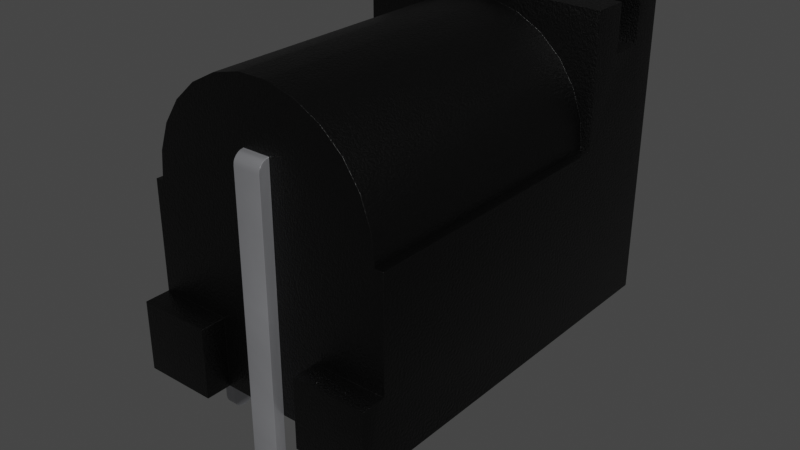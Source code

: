 # Source: BarrelJack_PJ-102BH.blend  (saved by Blender 3.2.14; exported with 4.5.12 LTS)
import bpy
from mathutils import Matrix  # noqa: F401  (used for matrix-valued properties, if any)

bpy.ops.wm.read_factory_settings(use_empty=True)
scene = bpy.context.scene
scene.name = 'Scene'

# ---- collections
col_collection = bpy.data.collections.new('Collection'); scene.collection.children.link(col_collection)

# ---- materials (node trees are filled in below, after node groups)
mat_metal_pins = bpy.data.materials.new('metal_pins')
mat_metal_pins.use_transparent_shadow = False
mat_metal_pins.preview_render_type = 'CUBE'
mat_plastic_sintered_gloss_black = bpy.data.materials.new('plastic_sintered_gloss_black')
mat_plastic_sintered_gloss_black.use_transparent_shadow = False
mat_plastic_sintered_gloss_black.preview_render_type = 'CUBE'

# ---- node groups
ng_auto_smooth = bpy.data.node_groups.new('Auto Smooth', 'GeometryNodeTree')
_s = ng_auto_smooth.interface.new_socket(name='Geometry', in_out='OUTPUT', socket_type='NodeSocketGeometry')
_s = ng_auto_smooth.interface.new_socket(name='Geometry', in_out='INPUT', socket_type='NodeSocketGeometry')
_s = ng_auto_smooth.interface.new_socket(name='Angle', in_out='INPUT', socket_type='NodeSocketFloat')
_s.subtype = 'ANGLE'
_s.min_value = 0.0
_s.max_value = 3.142
ng_auto_smooth.is_modifier = True
_N = ng_auto_smooth.nodes; _L = ng_auto_smooth.links
n0 = _N.new('NodeGroupOutput'); n0.name = 'Group Output'; n0.location = (480, -100)
n1 = _N.new('NodeGroupInput'); n1.name = 'Group Input'; n1.location = (-420, -300)
n2 = _N.new('NodeGroupInput'); n2.name = 'Group Input.001'; n2.location = (-60, -100)
n3 = _N.new('GeometryNodeSetShadeSmooth'); n3.name = 'Set Shade Smooth'; n3.location = (120, -100)
n3.domain = 'EDGE'
n4 = _N.new('GeometryNodeSetShadeSmooth'); n4.name = 'Set Shade Smooth.001'; n4.location = (300, -100)
n5 = _N.new('GeometryNodeInputMeshEdgeAngle'); n5.name = 'Edge Angle'; n5.location = (-420, -220)
n6 = _N.new('GeometryNodeInputEdgeSmooth'); n6.name = 'Is Edge Smooth'; n6.location = (-60, -160)
n7 = _N.new('GeometryNodeInputShadeSmooth'); n7.name = 'Is Face Smooth'; n7.location = (-240, -340)
n8 = _N.new('FunctionNodeBooleanMath'); n8.name = 'Boolean Math'; n8.location = (-60, -220)
n9 = _N.new('FunctionNodeCompare'); n9.name = 'Compare'; n9.location = (-240, -180)
n9.operation = 'LESS_EQUAL'
_L.new(n5.outputs[0], n9.inputs[0])
_L.new(n4.outputs[0], n0.inputs[0])
_L.new(n1.outputs[1], n9.inputs[1])
_L.new(n9.outputs[0], n8.inputs[0])
_L.new(n7.outputs[0], n8.inputs[1])
_L.new(n2.outputs[0], n3.inputs[0])
_L.new(n6.outputs[0], n3.inputs[1])
_L.new(n3.outputs[0], n4.inputs[0])
_L.new(n8.outputs[0], n3.inputs[2])
n0.is_active_output = True

# ---- material node trees
mat_metal_pins.use_nodes = True; mat_metal_pins.node_tree.nodes.clear()
_N = mat_metal_pins.node_tree.nodes; _L = mat_metal_pins.node_tree.links
n0 = _N.new('ShaderNodeMapping'); n0.name = 'Mapping'; n0.location = (-1447, -91)
n0.inputs[3].default_value = (4.8, 1.2, 1.1)
n1 = _N.new('ShaderNodeBsdfPrincipled'); n1.name = 'Principled BSDF'; n1.location = (-560, 254)
n1.distribution = 'GGX'
n1.subsurface_method = 'BURLEY'
n1.inputs[1].default_value = 0.7818
n1.inputs[2].default_value = 0.2886
n1.inputs[3].default_value = 1.45
n1.inputs[13].default_value = 0.0
n1.inputs[27].default_value = (0.0, 0.0, 0.0, 1.0)
n1.inputs[28].default_value = 1.0
n2 = _N.new('ShaderNodeOutputMaterial'); n2.name = 'Material Output.002'; n2.location = (-205, 253)
n2.width = 213
n3 = _N.new('ShaderNodeTexNoise'); n3.name = 'Noise Texture.002'; n3.location = (-1228, -73)
n3.inputs[2].default_value = 0.1
n3.inputs[3].default_value = 7.0
n3.inputs[4].default_value = 0.6
n3.inputs[8].default_value = 0.4
n4 = _N.new('ShaderNodeTexCoord'); n4.name = 'Texture Coordinate'; n4.location = (-1636, -116)
n5 = _N.new('ShaderNodeMix'); n5.name = 'Mix.001'; n5.location = (-921, 45)
n5.data_type = 'RGBA'
n5.inputs[6].default_value = (0.9398, 0.9547, 1.0, 1.0)
n5.inputs[7].default_value = (0.13, 0.1259, 0.1359, 1.0)
n6 = _N.new('ShaderNodeBump'); n6.name = 'Bump.001'; n6.location = (-1001, -227)
n6.inputs[0].default_value = 0.05
n6.inputs[1].default_value = 0.01
n6.inputs[2].default_value = 1.0
_L.new(n1.outputs[0], n2.inputs[0])
_L.new(n3.outputs[0], n6.inputs[3])
_L.new(n0.outputs[0], n3.inputs[0])
_L.new(n3.outputs[0], n5.inputs[0])
_L.new(n4.outputs[3], n0.inputs[0])
_L.new(n5.outputs[2], n1.inputs[0])
_L.new(n6.outputs[0], n1.inputs[5])
n2.is_active_output = True
mat_plastic_sintered_gloss_black.use_nodes = True; mat_plastic_sintered_gloss_black.node_tree.nodes.clear()
_N = mat_plastic_sintered_gloss_black.node_tree.nodes; _L = mat_plastic_sintered_gloss_black.node_tree.links
n0 = _N.new('ShaderNodeBsdfPrincipled'); n0.name = 'Principled BSDF'; n0.location = (10, 300)
n0.distribution = 'GGX'
n0.subsurface_method = 'BURLEY'
n0.inputs[0].default_value = (0.0, 0.0, 0.0, 1.0)
n0.inputs[1].default_value = 0.1372
n0.inputs[2].default_value = 0.3706
n0.inputs[3].default_value = 1.45
n0.inputs[27].default_value = (0.0, 0.0, 0.0, 1.0)
n0.inputs[28].default_value = 1.0
n1 = _N.new('ShaderNodeOutputMaterial'); n1.name = 'Material Output'; n1.location = (300, 300)
n2 = _N.new('ShaderNodeTexNoise'); n2.name = 'Noise Texture'; n2.location = (-893, 54)
n2.inputs[2].default_value = 150.0
n2.inputs[3].default_value = 5.0
n2.inputs[4].default_value = 0.8375
n3 = _N.new('ShaderNodeBump'); n3.name = 'Bump'; n3.location = (-604, -53)
n3.inputs[0].default_value = 0.2
n3.inputs[1].default_value = 1.0
n3.inputs[2].default_value = 1.0
_L.new(n0.outputs[0], n1.inputs[0])
_L.new(n2.outputs[0], n3.inputs[3])
_L.new(n3.outputs[0], n0.inputs[5])
n1.is_active_output = True

# ---- world
world_world = bpy.data.worlds.new('World'); scene.world = world_world
world_world.use_nodes = True; world_world.node_tree.nodes.clear()
_N = world_world.node_tree.nodes; _L = world_world.node_tree.links
n0 = _N.new('ShaderNodeOutputWorld'); n0.name = 'World Output'; n0.location = (300, 300)
n1 = _N.new('ShaderNodeBackground'); n1.name = 'Background'; n1.location = (10, 300)
n1.inputs[0].default_value = (0.05088, 0.05088, 0.05088, 1.0)
_L.new(n1.outputs[0], n0.inputs[0])
n0.is_active_output = True
world_world.color = (0.05088, 0.05088, 0.05088)
world_world.use_sun_shadow = False
world_world.sun_shadow_jitter_overblur = 0.0

# ---- meshes
me_shape_9_indexedfaceset_002 = bpy.data.meshes.new('SHAPE_9_IndexedFaceSet.002')
me_shape_9_indexedfaceset_002.from_pydata([(-4.98, 0.1019, 2.376), (-4.98, 0.2784, 2.478), (-4.98, 0.3803, 2.654), (-4.98, 0.3937, 2.756), (-4.98, 0.3803, 2.858), (-4.98, 0.1019, 3.136), (-1.811, 0.1969, 3.097), (-1.811, 0.341, 2.953), (-1.811, 0.3803, 2.858), (-1.811, 0.3937, 2.756), (-1.811, 0.3803, 2.654), (-1.811, 0.341, 2.559), (-1.811, 0.2784, 2.478), (-1.811, 0.1969, 2.415), (-1.811, -3.442e-09, 2.362), (-5.059, 0.08152, 3.06), (-5.059, 0.1575, 3.029), (-5.059, 0.2227, 2.979), (-5.059, 0.2728, 2.598), (-5.059, 0.1575, 2.483), (-5.059, 0.08152, 2.452), (-4.98, -3.442e-09, 2.362), (-4.98, 0.1969, 2.415), (-4.98, 0.341, 2.559), (-4.98, 0.341, 2.953), (-4.98, 0.2784, 3.034), (-4.98, 0.1969, 3.097), (-5.059, -3.442e-09, 2.441), (-5.059, -0.08152, 2.452), (-5.059, -0.1575, 2.483), (-5.059, -0.2227, 2.533), (-5.059, -0.2728, 2.598), (-5.059, -0.3042, 2.674), (-5.059, -0.2728, 2.913), (-5.059, -0.1575, 3.029), (-5.059, -0.08152, 3.06), (-5.059, 0.2728, 2.913), (-5.059, 0.3042, 2.837), (-5.059, 0.315, 2.756), (-5.059, 0.3042, 2.674), (-5.059, 0.2227, 2.533), (-5.059, -3.442e-09, 3.071), (-4.98, -3.442e-09, 3.15), (-5.059, -0.315, 2.756), (-5.059, -0.3042, 2.837), (-5.059, -0.2227, 2.979), (-4.98, -0.2784, 3.034), (-4.98, -0.341, 2.953), (-4.98, -0.3803, 2.858), (-4.98, -0.3937, 2.756), (-4.98, -0.2784, 2.478), (-1.811, -3.442e-09, 3.15), (-4.98, -0.1019, 3.136), (-4.98, -0.1969, 3.097), (-4.98, -0.3803, 2.654), (-4.98, -0.341, 2.559), (-4.98, -0.1969, 2.415), (-4.98, -0.1019, 2.376), (-1.811, -0.2784, 2.478), (-1.811, -0.3803, 2.654), (-1.811, -0.3803, 2.858), (-1.811, -0.2784, 3.034), (-1.811, -0.1969, 3.097), (-1.811, -0.1019, 3.136), (-1.811, 0.1019, 3.136), (-1.811, 0.2784, 3.034), (-1.811, 0.1019, 2.376), (-1.811, -0.1019, 2.376), (-1.811, -0.1969, 2.415), (-1.811, -0.341, 2.559), (-1.811, -0.3937, 2.756), (-1.811, -0.341, 2.953), (-0.9843, -1.772, -0.1481), (-1.28, -1.772, -1.155), (-1.32, -1.772, -1.123), (-1.352, -1.772, -1.083), (-1.371, -1.772, -1.035), (-0.689, -1.772, 1.608), (-1.673, -1.772, 1.608), (-0.689, -1.749, 1.664), (-1.673, -1.693, 1.687), (-1.673, -1.713, 1.684), (-1.673, -1.732, 1.676), (-1.673, -1.749, 1.664), (-1.673, -1.761, 1.647), (-0.689, -3.442e-09, 1.844), (-1.673, -3.442e-09, 1.844), (-1.673, -1.693, 1.844), (-1.673, -1.754, 1.836), (-1.673, -1.921, 1.669), (-0.689, -1.754, 1.836), (-0.689, -1.897, 1.726), (-1.181, -1.929, -1.181), (-1.042, -1.929, -1.123), (-1.011, -1.929, -1.083), (-0.991, -1.929, -1.035), (-1.371, -1.929, -1.035), (-1.28, -1.929, -1.155), (-1.232, -1.929, -1.174), (-0.689, -1.772, 0.3217), (-0.689, -1.693, 1.687), (-0.689, -1.713, 1.684), (-0.689, -1.732, 1.676), (-0.689, -1.761, 1.647), (-0.689, -1.769, 1.628), (-0.689, -1.693, 1.844), (-0.689, -1.811, 1.812), (-0.689, -1.86, 1.775), (-0.689, -1.921, 1.669), (-0.689, -1.929, 1.608), (-1.673, -1.769, 1.628), (-1.673, -1.811, 1.812), (-1.673, -1.86, 1.775), (-1.673, -1.897, 1.726), (-1.673, -1.929, 1.608), (-1.673, -1.772, 0.3217), (-0.689, -1.929, 0.3217), (-0.9843, -1.929, -0.1481), (-0.9843, -1.929, -0.9843), (-1.378, -1.929, -0.1481), (-1.378, -1.772, -0.1481), (-1.673, -1.929, 0.3217), (-1.378, -1.772, -0.9843), (-1.378, -1.929, -0.9843), (-1.232, -1.772, -1.174), (-1.352, -1.929, -1.083), (-1.32, -1.929, -1.123), (-0.9843, -1.772, -0.9843), (-0.991, -1.772, -1.035), (-1.011, -1.772, -1.083), (-1.042, -1.772, -1.123), (-1.083, -1.772, -1.155), (-1.13, -1.772, -1.174), (-1.181, -1.772, -1.181), (-1.13, -1.929, -1.174), (-1.083, -1.929, -1.155), (-5.394, -0.3312, 1.52), (-5.394, -0.6398, 1.648), (-5.394, -1.28, 2.756), (-5.394, -0.6398, 3.864), (-5.394, -0.3312, 3.992), (-1.772, -0.6398, 3.864), (-0.07874, 0.748, 0.1969), (-0.07874, -0.1969, 0.1969), (-2.441, 0.1969, 0.1969), (-2.283, 0.1969, 0.1969), (-2.441, -0.1969, 0.1969), (-0.07874, -0.748, 1.181), (-0.07874, -0.748, 0.1969), (-0.07874, 0.748, 1.181), (-0.07874, 1.772, 1.181), (0.2756, 1.772, 1.181), (0.2756, 0.748, 1.181), (-5.394, -1.772, 0.1969), (0.2756, -1.772, 0.1969), (-4.98, -1.772, 4.528), (-4.98, -1.772, 3.878), (-4.016, -1.772, 4.528), (-0.07874, -1.772, 1.181), (0.2756, -1.772, 1.181), (-0.689, -1.772, 1.687), (-1.673, -1.772, 1.844), (-1.673, -1.772, 1.687), (-0.07874, 1.772, 2.717), (-4.98, 1.772, 3.878), (-4.98, 1.772, 4.528), (-5.394, 1.772, 4.528), (-5.394, 1.772, 0.1969), (-4.016, -1.772, 2.717), (-4.016, 1.772, 2.717), (-0.07874, 1.654, 2.717), (-0.07874, -0.5953, 4.3), (-0.07874, -1.253, 3.837), (-0.07874, -1.478, 3.501), (-0.07874, -1.614, 3.119), (-0.07874, -1.654, 2.717), (-0.07874, -1.772, 2.717), (-0.07874, 0.1969, 3.543), (-4.508, 1.181, 4.469), (-1.772, -3.442e-09, 4.035), (-1.772, 0.3312, 3.992), (-1.772, 0.6398, 3.864), (-1.772, 0.9048, 3.661), (-1.772, 1.108, 3.396), (-1.772, 1.236, 3.087), (-1.772, 1.28, 2.756), (-1.772, 1.236, 2.425), (-1.772, 1.108, 2.116), (-1.772, 0.9048, 1.851), (-1.772, 0.6398, 1.648), (-1.772, 0.3312, 1.52), (-1.772, -3.442e-09, 1.476), (-1.772, -0.3312, 1.52), (-1.772, -0.6398, 1.648), (-1.772, -0.9048, 1.851), (-1.772, -1.108, 2.116), (-1.772, -1.236, 2.425), (-1.772, -1.28, 2.756), (-1.772, -1.236, 3.087), (-1.772, -1.108, 3.396), (-1.772, -0.9048, 3.661), (-1.772, -0.3312, 3.992), (-4.508, 1.772, 4.528), (-5.394, -1.772, 4.528), (-5.394, 0.9048, 3.661), (-5.394, 0.9048, 1.851), (-5.394, 0.3312, 1.52), (-5.394, -0.9048, 1.851), (-5.394, -1.108, 2.116), (-5.394, -1.236, 2.425), (-5.394, -1.236, 3.087), (-5.394, -1.108, 3.396), (-5.394, -0.9048, 3.661), (-5.394, -3.442e-09, 4.035), (-5.394, 0.3312, 3.992), (-5.394, 0.6398, 3.864), (-5.394, 1.108, 3.396), (-5.394, 1.236, 3.087), (-5.394, 1.28, 2.756), (-5.394, 1.236, 2.425), (-5.394, 1.108, 2.116), (-5.394, 0.6398, 1.648), (-5.394, -3.442e-09, 1.476), (-0.07874, 0.1969, 0.1969), (-0.07874, 0.1901, -1.035), (-0.07874, 0.1705, -1.083), (-0.07874, 0.1392, -1.123), (-0.07874, 0.05095, -1.174), (0.07874, -0.09843, -1.155), (0.07874, -0.05095, -1.174), (0.07874, 0.05095, -1.174), (0.07874, 0.09843, -1.155), (0.07874, 0.1392, -1.123), (0.07874, 0.1705, -1.083), (-0.07874, 0.1969, -0.9843), (0.07874, 0.1969, 3.386), (-0.03798, 0.1969, 3.538), (0.03262, 0.1969, 3.497), (0.05764, -0.1969, 3.465), (0.03262, -0.1969, 3.497), (-7.451e-09, -0.1969, 3.522), (-0.03798, -0.1969, 3.538), (0.07874, -3.442e-09, -1.181), (0.07874, -0.1969, -0.9843), (0.07874, -0.1901, -1.035), (0.07874, -0.1705, -1.083), (0.07874, -0.1392, -1.123), (-0.07874, -0.1969, -0.9843), (-0.07874, -0.05095, -1.174), (-0.07874, -0.09843, -1.155), (-0.07874, -0.1392, -1.123), (-0.07874, -0.1705, -1.083), (-0.07874, -0.1901, -1.035), (0.07874, 0.1901, -1.035), (0.07874, 0.1969, -0.9843), (-0.07874, -3.442e-09, -1.181), (-0.07874, 0.09843, -1.155), (-2.441, 0.1969, -0.9843), (-2.441, -0.05095, -1.174), (-2.441, -0.09843, -1.155), (-2.441, -0.1392, -1.123), (-2.441, -0.1705, -1.083), (-2.441, -0.1901, -1.035), (-2.441, 0.1705, -1.083), (-2.441, 0.1392, -1.123), (-2.283, -0.1969, -0.9843), (-2.283, -0.1969, 0.1969), (-2.283, -0.1901, -1.035), (-2.283, -0.1392, -1.123), (-2.283, -0.09843, -1.155), (-2.283, -0.05095, -1.174), (-2.283, 0.1705, -1.083), (-2.441, 0.1901, -1.035), (-2.441, 0.09843, -1.155), (-2.441, 0.05095, -1.174), (-2.283, 0.1969, -0.9843), (-2.283, 0.05095, -1.174), (-2.283, 0.09843, -1.155), (-2.283, 0.1392, -1.123), (-2.283, 0.1901, -1.035), (-2.441, -3.442e-09, -1.181), (-2.441, -0.1969, -0.9843), (-2.283, -3.442e-09, -1.181), (-2.283, -0.1705, -1.083), (-4.98, -1.181, 4.469), (-4.508, -1.772, 4.528), (-4.508, -1.772, 3.878), (-4.508, -1.181, 4.469), (-4.508, 1.772, 3.878), (-4.508, -1.181, 3.878), (-4.98, -1.181, 3.878), (-4.98, 1.181, 4.469), (-4.508, 1.181, 3.878), (-4.98, 1.181, 3.878), (-0.689, -1.772, 1.844), (-1.673, -3.442e-09, 1.687), (-0.689, -3.442e-09, 1.687), (-7.451e-09, 0.1969, 3.522), (0.05764, 0.1969, 3.465), (0.07337, 0.1969, 3.427), (-0.07874, -0.1969, 3.543), (0.07874, -0.1969, 3.386), (0.07337, -0.1969, 3.427), (-4.016, -1.654, 2.717), (-4.016, -1.614, 3.119), (-4.016, -1.478, 3.501), (-4.016, -1.253, 3.837), (-4.016, -0.5953, 4.3), (-4.016, -0.2025, 4.398), (-4.016, 0.2025, 4.398), (-4.016, 0.9524, 4.109), (-4.016, 1.654, 2.717), (-4.016, 1.772, 4.528), (0.2756, 0.748, 0.1969), (0.2756, 1.772, 0.1969), (0.2756, -0.748, 0.1969), (0.2756, -0.748, 1.181), (-4.016, -0.9524, 4.109), (-4.016, 0.5953, 4.3), (-4.016, 1.253, 3.837), (-4.016, 1.478, 3.501), (-4.016, 1.614, 3.119), (-0.07874, 1.614, 3.119), (-0.07874, 1.478, 3.501), (-0.07874, 1.253, 3.837), (-0.07874, 0.9524, 4.109), (-0.07874, 0.5953, 4.3), (-0.07874, 0.2025, 4.398), (-0.07874, -0.2025, 4.398), (-0.07874, -0.9524, 4.109)], [], [(296, 295, 80), (296, 80, 100), (66, 0, 21), (66, 21, 14), (13, 22, 0), (13, 0, 66), (12, 1, 22), (12, 22, 13), (11, 23, 1), (11, 1, 12), (10, 2, 23), (10, 3, 2), (10, 23, 11), (9, 4, 3), (9, 3, 10), (8, 24, 4), (8, 4, 9), (7, 24, 8), (65, 25, 24), (65, 26, 25), (65, 24, 7), (6, 5, 26), (6, 26, 65), (64, 5, 6), (51, 42, 5), (51, 5, 64), (0, 19, 20), (0, 20, 27), (0, 27, 21), (22, 40, 19), (22, 19, 0), (1, 40, 22), (23, 18, 40), (23, 40, 1), (2, 39, 18), (2, 18, 23), (3, 38, 39), (3, 39, 2), (4, 37, 38), (4, 38, 3), (24, 36, 37), (24, 37, 4), (25, 17, 36), (25, 36, 24), (26, 16, 17), (26, 17, 25), (5, 41, 15), (5, 15, 16), (5, 16, 26), (42, 41, 5), (33, 43, 32), (33, 44, 43), (35, 45, 33), (35, 34, 45), (39, 40, 18), (37, 39, 38), (37, 40, 39), (17, 28, 27), (17, 29, 28), (17, 30, 29), (17, 31, 30), (17, 32, 31), (17, 41, 35), (17, 15, 41), (17, 16, 15), (17, 37, 36), (17, 19, 40), (17, 20, 19), (17, 27, 20), (17, 33, 32), (17, 35, 33), (17, 40, 37), (52, 41, 42), (52, 35, 41), (53, 34, 35), (53, 35, 52), (46, 45, 34), (46, 34, 53), (47, 33, 45), (47, 45, 46), (48, 44, 33), (48, 33, 47), (49, 43, 44), (49, 44, 48), (54, 32, 43), (54, 43, 49), (55, 30, 31), (55, 31, 32), (55, 32, 54), (50, 29, 30), (50, 30, 55), (56, 29, 50), (57, 28, 29), (57, 29, 56), (21, 27, 28), (21, 28, 57), (51, 52, 42), (63, 53, 52), (63, 52, 51), (62, 46, 53), (62, 53, 63), (61, 47, 46), (61, 46, 62), (71, 47, 61), (60, 48, 47), (60, 49, 48), (60, 47, 71), (70, 54, 49), (70, 49, 60), (59, 55, 54), (59, 54, 70), (69, 55, 59), (58, 50, 55), (58, 55, 69), (68, 56, 50), (68, 50, 58), (67, 57, 56), (67, 56, 68), (14, 21, 57), (14, 57, 67), (12, 13, 66), (62, 71, 61), (11, 12, 66), (51, 62, 63), (64, 60, 71), (64, 71, 62), (64, 62, 51), (8, 9, 10), (7, 10, 11), (7, 8, 10), (65, 64, 6), (65, 66, 14), (65, 14, 67), (65, 67, 68), (65, 68, 58), (65, 58, 69), (65, 69, 59), (65, 59, 70), (65, 70, 60), (65, 60, 64), (65, 11, 66), (65, 7, 11), (76, 74, 73), (76, 75, 74), (130, 132, 131), (128, 130, 129), (128, 133, 132), (128, 132, 130), (127, 124, 133), (127, 73, 124), (127, 122, 76), (127, 76, 73), (127, 133, 128), (72, 120, 122), (72, 122, 127), (99, 115, 120), (99, 120, 72), (77, 78, 115), (77, 115, 99), (110, 78, 77), (110, 77, 104), (84, 104, 103), (84, 110, 104), (83, 103, 79), (83, 84, 103), (82, 79, 102), (82, 83, 79), (81, 101, 100), (81, 102, 101), (81, 82, 102), (80, 81, 100), (296, 85, 86), (296, 86, 295), (85, 105, 87), (85, 87, 86), (89, 109, 114), (89, 108, 109), (113, 91, 108), (113, 108, 89), (112, 107, 91), (112, 91, 113), (111, 106, 107), (111, 107, 112), (88, 105, 90), (88, 90, 106), (88, 106, 111), (87, 105, 88), (92, 97, 126), (92, 98, 97), (93, 134, 92), (93, 135, 134), (95, 94, 93), (118, 96, 123), (118, 125, 96), (118, 126, 125), (118, 92, 126), (118, 95, 93), (118, 93, 92), (117, 123, 119), (117, 118, 123), (116, 119, 121), (116, 117, 119), (109, 121, 114), (109, 116, 121), (102, 107, 106), (102, 79, 107), (103, 91, 107), (103, 107, 79), (101, 106, 90), (101, 102, 106), (104, 108, 91), (104, 91, 103), (77, 109, 108), (77, 108, 104), (100, 90, 105), (100, 101, 90), (99, 116, 109), (99, 109, 77), (296, 105, 85), (296, 100, 105), (82, 111, 112), (82, 112, 83), (84, 112, 113), (84, 83, 112), (81, 88, 111), (81, 111, 82), (110, 113, 89), (110, 84, 113), (78, 89, 114), (78, 110, 89), (80, 87, 88), (80, 88, 81), (115, 114, 121), (115, 78, 114), (295, 86, 87), (295, 87, 80), (99, 72, 117), (99, 117, 116), (72, 127, 118), (72, 118, 117), (122, 120, 119), (122, 119, 123), (120, 115, 121), (120, 121, 119), (124, 92, 133), (124, 98, 92), (73, 97, 98), (73, 98, 124), (74, 126, 97), (74, 97, 73), (75, 125, 126), (75, 126, 74), (76, 96, 125), (76, 125, 75), (122, 123, 96), (122, 96, 76), (127, 95, 118), (128, 94, 95), (128, 95, 127), (129, 93, 94), (129, 94, 128), (130, 135, 93), (130, 93, 129), (131, 134, 135), (131, 135, 130), (132, 92, 134), (132, 134, 131), (133, 92, 132), (136, 222, 191), (136, 191, 192), (137, 192, 193), (137, 136, 192), (207, 193, 194), (207, 137, 193), (208, 194, 195), (208, 195, 196), (208, 207, 194), (209, 208, 196), (138, 196, 197), (138, 209, 196), (210, 197, 198), (210, 138, 197), (211, 198, 199), (211, 210, 198), (212, 199, 200), (212, 200, 141), (212, 211, 199), (139, 212, 141), (140, 141, 201), (140, 139, 141), (213, 201, 179), (213, 140, 201), (148, 154, 315), (314, 142, 313), (266, 148, 143), (266, 154, 148), (146, 154, 266), (145, 223, 142), (145, 143, 223), (145, 266, 143), (145, 142, 314), (144, 145, 314), (153, 154, 146), (167, 146, 144), (167, 153, 146), (167, 144, 314), (315, 316, 147), (315, 147, 148), (147, 159, 158), (147, 316, 159), (151, 152, 149), (151, 149, 150), (152, 313, 142), (152, 142, 149), (156, 168, 153), (203, 156, 153), (286, 168, 156), (155, 156, 203), (162, 153, 168), (161, 162, 168), (154, 153, 162), (157, 286, 285), (157, 168, 286), (158, 162, 160), (158, 154, 162), (294, 158, 160), (159, 154, 158), (176, 294, 161), (176, 158, 294), (168, 176, 161), (164, 165, 166), (288, 312, 202), (169, 288, 164), (169, 312, 288), (167, 164, 166), (167, 169, 164), (150, 163, 169), (150, 169, 167), (314, 151, 150), (314, 150, 167), (175, 176, 168), (175, 168, 303), (163, 170, 311), (163, 311, 169), (300, 171, 328), (300, 329, 171), (300, 172, 329), (300, 173, 172), (300, 174, 173), (300, 175, 174), (177, 327, 326), (177, 328, 327), (177, 300, 328), (325, 177, 326), (158, 176, 175), (324, 177, 325), (323, 177, 324), (147, 158, 175), (147, 175, 300), (322, 177, 323), (170, 177, 322), (149, 177, 170), (143, 148, 147), (142, 223, 149), (150, 170, 163), (150, 149, 170), (143, 147, 300), (177, 149, 223), (291, 178, 287), (291, 287, 284), (166, 165, 155), (166, 155, 203), (199, 192, 191), (199, 193, 192), (199, 194, 193), (199, 195, 194), (199, 196, 195), (199, 197, 196), (199, 198, 197), (189, 191, 190), (141, 200, 199), (201, 141, 199), (183, 185, 184), (183, 186, 185), (181, 180, 179), (181, 179, 201), (181, 199, 191), (181, 201, 199), (182, 187, 186), (182, 188, 187), (182, 189, 188), (182, 191, 189), (182, 181, 191), (182, 186, 183), (202, 312, 157), (202, 157, 285), (208, 153, 207), (137, 207, 153), (209, 153, 208), (136, 137, 153), (138, 153, 209), (222, 136, 153), (167, 206, 222), (167, 222, 153), (221, 206, 167), (203, 138, 210), (203, 210, 211), (203, 153, 138), (212, 203, 211), (205, 221, 167), (139, 203, 212), (220, 205, 167), (140, 203, 139), (219, 220, 167), (213, 203, 140), (166, 213, 214), (166, 214, 215), (166, 215, 204), (166, 204, 216), (166, 216, 217), (166, 217, 218), (166, 203, 213), (166, 218, 167), (218, 219, 167), (213, 179, 180), (214, 213, 180), (215, 180, 181), (215, 181, 182), (215, 214, 180), (204, 215, 182), (216, 182, 183), (216, 183, 184), (216, 204, 182), (217, 216, 184), (218, 184, 185), (218, 217, 184), (219, 185, 186), (219, 218, 185), (220, 186, 187), (220, 219, 186), (205, 187, 188), (205, 188, 189), (205, 220, 187), (221, 189, 190), (221, 205, 189), (206, 221, 190), (222, 190, 191), (222, 206, 190), (251, 247, 252), (255, 249, 248), (234, 223, 143), (234, 143, 247), (224, 251, 250), (224, 247, 251), (224, 234, 247), (226, 250, 249), (226, 225, 224), (226, 227, 256), (226, 255, 227), (226, 249, 255), (226, 224, 250), (245, 244, 243), (246, 245, 243), (228, 246, 243), (229, 228, 243), (254, 301, 235), (254, 243, 301), (230, 242, 229), (230, 229, 243), (233, 254, 253), (233, 243, 254), (232, 231, 230), (232, 230, 243), (232, 243, 233), (235, 236, 177), (235, 297, 236), (235, 237, 297), (235, 298, 237), (235, 299, 298), (223, 235, 177), (254, 223, 234), (254, 235, 223), (143, 243, 247), (301, 143, 300), (240, 300, 241), (239, 302, 301), (239, 238, 302), (239, 301, 300), (239, 300, 240), (301, 243, 143), (248, 242, 255), (248, 229, 242), (249, 228, 229), (249, 229, 248), (250, 246, 228), (250, 228, 249), (251, 245, 246), (251, 246, 250), (252, 244, 245), (252, 245, 251), (247, 243, 244), (247, 244, 252), (224, 233, 253), (224, 253, 254), (224, 254, 234), (225, 232, 233), (225, 233, 224), (226, 231, 232), (226, 232, 225), (256, 230, 231), (256, 231, 226), (227, 242, 230), (227, 230, 256), (255, 242, 227), (275, 145, 144), (275, 144, 257), (266, 265, 281), (266, 281, 146), (260, 262, 261), (259, 262, 260), (258, 281, 262), (258, 262, 259), (257, 144, 146), (257, 146, 281), (272, 257, 281), (273, 280, 274), (264, 258, 280), (264, 263, 272), (264, 281, 258), (264, 280, 273), (264, 272, 281), (268, 283, 267), (270, 269, 268), (270, 268, 267), (275, 265, 266), (275, 266, 145), (279, 265, 275), (276, 282, 270), (271, 267, 265), (271, 265, 279), (278, 277, 276), (278, 270, 267), (278, 276, 270), (278, 267, 271), (276, 280, 282), (276, 274, 280), (277, 273, 274), (277, 274, 276), (278, 264, 273), (278, 273, 277), (271, 263, 264), (271, 264, 278), (279, 272, 263), (279, 263, 271), (275, 257, 272), (275, 272, 279), (267, 262, 281), (267, 281, 265), (283, 261, 262), (283, 262, 267), (268, 260, 261), (268, 261, 283), (269, 259, 260), (269, 260, 268), (270, 258, 259), (270, 259, 269), (282, 280, 258), (282, 258, 270), (284, 290, 156), (284, 156, 155), (164, 293, 291), (165, 164, 291), (155, 165, 284), (284, 165, 291), (287, 285, 286), (289, 287, 286), (288, 178, 292), (288, 202, 178), (202, 285, 287), (202, 287, 178), (290, 289, 286), (290, 286, 156), (289, 290, 284), (289, 284, 287), (164, 288, 292), (164, 292, 293), (178, 293, 292), (178, 291, 293), (86, 295, 162), (86, 162, 161), (85, 86, 161), (85, 161, 294), (296, 85, 294), (296, 294, 160), (295, 296, 160), (295, 160, 162), (302, 299, 235), (302, 235, 301), (238, 298, 299), (238, 299, 302), (239, 237, 298), (239, 298, 238), (240, 236, 297), (240, 297, 237), (240, 237, 239), (241, 177, 236), (241, 236, 240), (300, 177, 241), (317, 306, 157), (305, 157, 306), (307, 317, 157), (304, 157, 305), (308, 307, 157), (168, 157, 304), (303, 168, 304), (312, 318, 309), (312, 310, 318), (319, 310, 312), (320, 319, 312), (321, 320, 312), (169, 311, 321), (169, 321, 312), (312, 308, 157), (312, 309, 308), (151, 313, 152), (314, 313, 151), (315, 159, 316), (315, 154, 159), (170, 321, 311), (322, 320, 321), (322, 321, 170), (323, 319, 320), (323, 320, 322), (324, 310, 319), (324, 319, 323), (325, 318, 310), (325, 310, 324), (326, 309, 318), (326, 318, 325), (327, 309, 326), (328, 307, 308), (328, 308, 309), (328, 309, 327), (171, 317, 307), (171, 307, 328), (329, 317, 171), (172, 305, 306), (172, 306, 317), (172, 317, 329), (173, 305, 172), (174, 304, 305), (174, 305, 173), (175, 303, 304), (175, 304, 174)])
me_shape_9_indexedfaceset_002.polygons.foreach_set('use_smooth', [True] * 654)
me_shape_9_indexedfaceset_002.polygons.foreach_set('material_index', [0, 0, 0, 0, 0, 0, 0, 0, 0, 0, 0, 0, 0, 0, 0, 0, 0, 0, 0, 0, 0, 0, 0, 0, 0, 0, 0, 0, 0, 0, 0, 0, 0, 0, 0, 0, 0, 0, 0, 0, 0, 0, 0, 0, 0, 0, 0, 0, 0, 0, 0, 0, 0, 0, 0, 0, 0, 0, 0, 0, 0, 0, 0, 0, 0, 0, 0, 0, 0, 0, 0, 0, 0, 0, 0, 0, 0, 0, 0, 0, 0, 0, 0, 0, 0, 0, 0, 0, 0, 0, 0, 0, 0, 0, 0, 0, 0, 0, 0, 0, 0, 0, 0, 0, 0, 0, 0, 0, 0, 0, 0, 0, 0, 0, 0, 0, 0, 0, 0, 0, 0, 0, 0, 0, 0, 0, 0, 0, 0, 0, 0, 0, 0, 0, 0, 0, 0, 0, 0, 0, 0, 0, 0, 0, 0, 0, 0, 0, 0, 0, 0, 0, 0, 0, 0, 0, 0, 0, 0, 0, 0, 0, 0, 0, 0, 0, 0, 0, 0, 0, 0, 0, 0, 0, 0, 0, 0, 0, 0, 0, 0, 0, 0, 0, 0, 0, 0, 0, 0, 0, 0, 0, 0, 0, 0, 0, 0, 0, 0, 0, 0, 0, 0, 0, 0, 0, 0, 0, 0, 0, 0, 0, 0, 0, 0, 0, 0, 0, 0, 0, 0, 0, 0, 0, 0, 0, 0, 0, 0, 0, 0, 0, 0, 0, 0, 0, 0, 0, 0, 0, 0, 0, 0, 0, 0, 0, 0, 0, 0, 0, 0, 0, 0, 0, 0, 0, 0, 0, 0, 0, 0, 0, 0, 0, 0, 0, 0, 0, 1, 1, 1, 1, 1, 1, 1, 1, 1, 1, 1, 1, 1, 1, 1, 1, 1, 1, 1, 1, 1, 1, 1, 1, 1, 1, 1, 1, 1, 1, 1, 1, 1, 1, 1, 1, 1, 1, 1, 1, 1, 1, 1, 1, 1, 1, 1, 1, 1, 1, 1, 1, 1, 1, 1, 1, 1, 1, 1, 1, 1, 1, 1, 1, 1, 1, 1, 1, 1, 1, 1, 1, 1, 1, 1, 1, 1, 1, 1, 1, 1, 1, 1, 1, 1, 1, 1, 1, 1, 1, 1, 1, 1, 1, 1, 1, 1, 1, 1, 1, 1, 1, 1, 1, 1, 1, 1, 1, 1, 1, 1, 1, 1, 1, 1, 1, 1, 1, 1, 1, 1, 1, 1, 1, 1, 1, 1, 1, 1, 1, 1, 1, 1, 1, 1, 1, 1, 1, 1, 1, 1, 1, 1, 1, 1, 1, 1, 1, 1, 1, 1, 1, 1, 1, 1, 1, 1, 1, 1, 1, 1, 1, 1, 1, 1, 1, 1, 1, 1, 1, 1, 1, 1, 1, 1, 1, 1, 1, 1, 1, 0, 0, 0, 0, 0, 0, 0, 0, 0, 0, 0, 0, 0, 0, 0, 0, 0, 0, 0, 0, 0, 0, 0, 0, 0, 0, 0, 0, 0, 0, 0, 0, 0, 0, 0, 0, 0, 0, 0, 0, 0, 0, 0, 0, 0, 0, 0, 0, 0, 0, 0, 0, 0, 0, 0, 0, 0, 0, 0, 0, 0, 0, 0, 0, 0, 0, 0, 0, 0, 0, 0, 0, 0, 0, 0, 0, 0, 0, 0, 0, 0, 0, 0, 0, 0, 0, 0, 0, 0, 0, 0, 0, 0, 0, 0, 0, 0, 0, 0, 0, 0, 0, 0, 0, 0, 0, 0, 0, 0, 0, 0, 0, 0, 0, 0, 0, 0, 0, 0, 0, 1, 1, 1, 1, 1, 1, 1, 1, 1, 1, 1, 1, 1, 1, 1, 1, 1, 1, 1, 1, 0, 0, 0, 0, 0, 0, 0, 0, 0, 0, 0, 0, 0, 0, 0, 0, 0, 0, 0, 0, 1, 1, 1, 1, 1, 1, 1, 1, 1, 1, 1, 1, 1, 1, 1, 1, 1, 1, 1, 1, 1, 1, 1, 1, 1, 1, 1, 1, 1, 1, 1, 1, 1, 1, 1, 1, 1, 1, 1, 1, 1, 1, 1, 1, 1, 1])
_uv = me_shape_9_indexedfaceset_002.uv_layers.new(name='UVMap')
_uv.uv.foreach_set('vector', [1.0, 1.0, 1.0, 0.0, 0.0, 0.0, 1.0, 1.0, 0.0, 0.0, 0.0, 1.0, 1.0, 0.01704, 0.0, 0.01704, 0.0, 0.0, 1.0, 0.01704, 0.0, 0.0, 1.0, 0.0, 1.0, 0.06699, 0.0, 0.06699, 0.0, 0.01704, 1.0, 0.06699, 0.0, 0.01704, 1.0, 0.01704, 1.0, 0.1464, 0.0, 0.1464, 0.0, 0.06699, 1.0, 0.1464, 0.0, 0.06699, 1.0, 0.06699, 1.0, 0.25, 0.0, 0.25, 0.0, 0.1464, 1.0, 0.25, 0.0, 0.1464, 1.0, 0.1464, 1.0, 0.3706, 0.0, 0.3706, 0.0, 0.25, 1.0, 0.3706, 0.0, 0.5, 0.0, 0.3706, 1.0, 0.3706, 0.0, 0.25, 1.0, 0.25, 1.0, 0.5, 0.0, 0.6294, 0.0, 0.5, 1.0, 0.5, 0.0, 0.5, 1.0, 0.3706, 1.0, 0.6294, 0.0, 0.75, 0.0, 0.6294, 1.0, 0.6294, 0.0, 0.6294, 1.0, 0.5, 1.0, 0.75, 0.0, 0.75, 1.0, 0.6294, 1.0, 0.8536, 0.0, 0.8536, 0.0, 0.75, 1.0, 0.8536, 0.0, 0.933, 0.0, 0.8536, 1.0, 0.8536, 0.0, 0.75, 1.0, 0.75, 1.0, 0.933, 0.0, 0.983, 0.0, 0.933, 1.0, 0.933, 0.0, 0.933, 1.0, 0.8536, 1.0, 0.983, 0.0, 0.983, 1.0, 0.933, 1.0, 1.0, 0.0, 1.0, 0.0, 0.983, 1.0, 1.0, 0.0, 0.983, 1.0, 0.983, 0.01704, 0.2588, 0.1536, 0.4, 0.1136, 0.2071, 0.01704, 0.2588, 0.1136, 0.2071, 0.1, 0.0, 0.01704, 0.2588, 0.1, 0.0, 0.0, 0.0, 0.06699, 0.5, 0.2172, 0.5657, 0.1536, 0.4, 0.06699, 0.5, 0.1536, 0.4, 0.01704, 0.2588, 0.1464, 0.7071, 0.2172, 0.5657, 0.06699, 0.5, 0.25, 0.866, 0.3, 0.6928, 0.2172, 0.5657, 0.25, 0.866, 0.2172, 0.5657, 0.1464, 0.7071, 0.3706, 0.9659, 0.3965, 0.7727, 0.3, 0.6928, 0.3706, 0.9659, 0.3, 0.6928, 0.25, 0.866, 0.5, 1.0, 0.5, 0.8, 0.3965, 0.7727, 0.5, 1.0, 0.3965, 0.7727, 0.3706, 0.9659, 0.6294, 0.9659, 0.6035, 0.7727, 0.5, 0.8, 0.6294, 0.9659, 0.5, 0.8, 0.5, 1.0, 0.75, 0.866, 0.7, 0.6928, 0.6035, 0.7727, 0.75, 0.866, 0.6035, 0.7727, 0.6294, 0.9659, 0.8536, 0.7071, 0.7828, 0.5657, 0.7, 0.6928, 0.8536, 0.7071, 0.7, 0.6928, 0.75, 0.866, 0.933, 0.5, 0.8464, 0.4, 0.7828, 0.5657, 0.933, 0.5, 0.7828, 0.5657, 0.8536, 0.7071, 0.983, 0.2588, 0.9, 0.0, 0.8864, 0.2071, 0.983, 0.2588, 0.8864, 0.2071, 0.8464, 0.4, 0.983, 0.2588, 0.8464, 0.4, 0.933, 0.5, 1.0, 0.0, 0.9, 0.0, 0.983, 0.2588, 0.06699, 0.75, 0.0, 0.5, 0.01704, 0.3706, 0.06699, 0.75, 0.01704, 0.6294, 0.0, 0.5, 0.3706, 0.983, 0.1464, 0.8536, 0.06699, 0.75, 0.3706, 0.983, 0.25, 0.933, 0.1464, 0.8536, 0.983, 0.3706, 0.8536, 0.1464, 0.933, 0.25, 0.983, 0.6294, 0.983, 0.3706, 1.0, 0.5, 0.983, 0.6294, 0.8536, 0.1464, 0.983, 0.3706, 0.8536, 0.8536, 0.3706, 0.01704, 0.5, 0.0, 0.8536, 0.8536, 0.25, 0.06699, 0.3706, 0.01704, 0.8536, 0.8536, 0.1464, 0.1464, 0.25, 0.06699, 0.8536, 0.8536, 0.06699, 0.25, 0.1464, 0.1464, 0.8536, 0.8536, 0.01704, 0.3706, 0.06699, 0.25, 0.8536, 0.8536, 0.5, 1.0, 0.3706, 0.983, 0.8536, 0.8536, 0.6294, 0.983, 0.5, 1.0, 0.8536, 0.8536, 0.75, 0.933, 0.6294, 0.983, 0.8536, 0.8536, 0.983, 0.6294, 0.933, 0.75, 0.8536, 0.8536, 0.75, 0.06699, 0.8536, 0.1464, 0.8536, 0.8536, 0.6294, 0.01704, 0.75, 0.06699, 0.8536, 0.8536, 0.5, 0.0, 0.6294, 0.01704, 0.8536, 0.8536, 0.06699, 0.75, 0.01704, 0.3706, 0.8536, 0.8536, 0.3706, 0.983, 0.06699, 0.75, 0.8536, 0.8536, 0.8536, 0.1464, 0.983, 0.6294, 0.983, 0.7412, 0.9, 1.0, 1.0, 1.0, 0.983, 0.7412, 0.8864, 0.7929, 0.9, 1.0, 0.933, 0.5, 0.8464, 0.6, 0.8864, 0.7929, 0.933, 0.5, 0.8864, 0.7929, 0.983, 0.7412, 0.8536, 0.2929, 0.7828, 0.4343, 0.8464, 0.6, 0.8536, 0.2929, 0.8464, 0.6, 0.933, 0.5, 0.75, 0.134, 0.7, 0.3072, 0.7828, 0.4343, 0.75, 0.134, 0.7828, 0.4343, 0.8536, 0.2929, 0.6294, 0.03407, 0.6035, 0.2273, 0.7, 0.3072, 0.6294, 0.03407, 0.7, 0.3072, 0.75, 0.134, 0.5, 0.0, 0.5, 0.2, 0.6035, 0.2273, 0.5, 0.0, 0.6035, 0.2273, 0.6294, 0.03407, 0.3706, 0.03407, 0.3965, 0.2273, 0.5, 0.2, 0.3706, 0.03407, 0.5, 0.2, 0.5, 0.0, 0.25, 0.134, 0.2172, 0.4343, 0.3, 0.3072, 0.25, 0.134, 0.3, 0.3072, 0.3965, 0.2273, 0.25, 0.134, 0.3965, 0.2273, 0.3706, 0.03407, 0.1464, 0.2929, 0.1536, 0.6, 0.2172, 0.4343, 0.1464, 0.2929, 0.2172, 0.4343, 0.25, 0.134, 0.06699, 0.5, 0.1536, 0.6, 0.1464, 0.2929, 0.01704, 0.7412, 0.1136, 0.7929, 0.1536, 0.6, 0.01704, 0.7412, 0.1536, 0.6, 0.06699, 0.5, 0.0, 1.0, 0.1, 1.0, 0.1136, 0.7929, 0.0, 1.0, 0.1136, 0.7929, 0.01704, 0.7412, 1.0, 1.0, 0.0, 0.983, 0.0, 1.0, 1.0, 0.983, 0.0, 0.933, 0.0, 0.983, 1.0, 0.983, 0.0, 0.983, 1.0, 1.0, 1.0, 0.933, 0.0, 0.8536, 0.0, 0.933, 1.0, 0.933, 0.0, 0.933, 1.0, 0.983, 1.0, 0.8536, 0.0, 0.75, 0.0, 0.8536, 1.0, 0.8536, 0.0, 0.8536, 1.0, 0.933, 1.0, 0.75, 0.0, 0.75, 1.0, 0.8536, 1.0, 0.6294, 0.0, 0.6294, 0.0, 0.75, 1.0, 0.6294, 0.0, 0.5, 0.0, 0.6294, 1.0, 0.6294, 0.0, 0.75, 1.0, 0.75, 1.0, 0.5, 0.0, 0.3706, 0.0, 0.5, 1.0, 0.5, 0.0, 0.5, 1.0, 0.6294, 1.0, 0.3706, 0.0, 0.25, 0.0, 0.3706, 1.0, 0.3706, 0.0, 0.3706, 1.0, 0.5, 1.0, 0.25, 0.0, 0.25, 1.0, 0.3706, 1.0, 0.1464, 0.0, 0.1464, 0.0, 0.25, 1.0, 0.1464, 0.0, 0.25, 1.0, 0.25, 1.0, 0.06699, 0.0, 0.06699, 0.0, 0.1464, 1.0, 0.06699, 0.0, 0.1464, 1.0, 0.1464, 1.0, 0.01704, 0.0, 0.01704, 0.0, 0.06699, 1.0, 0.01704, 0.0, 0.06699, 1.0, 0.06699, 1.0, 0.0, 0.0, 0.0, 0.0, 0.01704, 1.0, 0.0, 0.0, 0.01704, 1.0, 0.01704, 0.8536, 0.1464, 0.75, 0.06699, 0.6294, 0.01704, 0.25, 0.933, 0.06699, 0.75, 0.1464, 0.8536, 0.933, 0.25, 0.8536, 0.1464, 0.6294, 0.01704, 0.5, 1.0, 0.25, 0.933, 0.3706, 0.983, 0.6294, 0.983, 0.01704, 0.6294, 0.06699, 0.75, 0.6294, 0.983, 0.06699, 0.75, 0.25, 0.933, 0.6294, 0.983, 0.25, 0.933, 0.5, 1.0, 0.983, 0.6294, 1.0, 0.5, 0.983, 0.3706, 0.933, 0.75, 0.983, 0.3706, 0.933, 0.25, 0.933, 0.75, 0.983, 0.6294, 0.983, 0.3706, 0.8536, 0.8536, 0.6294, 0.983, 0.75, 0.933, 0.8536, 0.8536, 0.6294, 0.01704, 0.5, 0.0, 0.8536, 0.8536, 0.5, 0.0, 0.3706, 0.01704, 0.8536, 0.8536, 0.3706, 0.01704, 0.25, 0.06699, 0.8536, 0.8536, 0.25, 0.06699, 0.1464, 0.1464, 0.8536, 0.8536, 0.1464, 0.1464, 0.06699, 0.25, 0.8536, 0.8536, 0.06699, 0.25, 0.01704, 0.3706, 0.8536, 0.8536, 0.01704, 0.3706, 0.0, 0.5, 0.8536, 0.8536, 0.0, 0.5, 0.01704, 0.6294, 0.8536, 0.8536, 0.01704, 0.6294, 0.6294, 0.983, 0.8536, 0.8536, 0.933, 0.25, 0.6294, 0.01704, 0.8536, 0.8536, 0.933, 0.75, 0.933, 0.25, 0.05231, 0.3068, 0.02067, 0.3586, 0.009456, 0.4, 0.05231, 0.3068, 0.03529, 0.3268, 0.02067, 0.3586, 0.02067, 0.6414, 0.002405, 0.5518, 0.009456, 0.6, 0.05231, 0.6932, 0.02067, 0.6414, 0.03529, 0.6732, 0.05231, 0.6932, 0.0, 0.5, 0.002405, 0.5518, 0.05231, 0.6932, 0.002405, 0.5518, 0.02067, 0.6414, 0.07058, 0.7, 0.002405, 0.4482, 0.0, 0.5, 0.07058, 0.7, 0.009456, 0.4, 0.002405, 0.4482, 0.07058, 0.7, 0.07058, 0.3, 0.05231, 0.3068, 0.07058, 0.7, 0.05231, 0.3068, 0.009456, 0.4, 0.07058, 0.7, 0.0, 0.5, 0.05231, 0.6932, 0.3704, 0.7, 0.3704, 0.3, 0.07058, 0.3, 0.3704, 0.7, 0.07058, 0.3, 0.07058, 0.7, 0.5388, 1.0, 0.5388, 0.0, 0.3704, 0.3, 0.5388, 1.0, 0.3704, 0.3, 0.3704, 0.7, 1.0, 1.0, 1.0, 0.0, 0.5388, 0.0, 1.0, 1.0, 0.5388, 0.0, 0.5388, 1.0, 0.0, 0.2588, 0.0, 0.0, 1.0, 0.0, 0.0, 0.2588, 1.0, 0.0, 1.0, 0.2588, 0.0, 0.5, 1.0, 0.2588, 1.0, 0.5, 0.0, 0.5, 0.0, 0.2588, 1.0, 0.2588, 0.0, 0.7071, 1.0, 0.5, 1.0, 0.7071, 0.0, 0.7071, 0.0, 0.5, 1.0, 0.5, 0.0, 0.866, 1.0, 0.7071, 1.0, 0.866, 0.0, 0.866, 0.0, 0.7071, 1.0, 0.7071, 0.0, 0.9659, 1.0, 0.9659, 1.0, 1.0, 0.0, 0.9659, 1.0, 0.866, 1.0, 0.9659, 0.0, 0.9659, 0.0, 0.866, 1.0, 0.866, 0.0, 1.0, 0.0, 0.9659, 1.0, 1.0, 1.0, 0.0, 1.0, 1.0, 0.0, 1.0, 1.0, 0.0, 0.0, 1.0, 0.0, 0.0, 1.0, 1.0, 0.0, 1.0, 0.0, 0.0, 1.0, 1.0, 0.0, 0.0, 1.0, 0.0, 0.0, 0.03407, 1.0, 0.0, 0.0, 0.0, 0.0, 0.03407, 1.0, 0.03407, 1.0, 0.0, 0.0, 0.134, 1.0, 0.134, 1.0, 0.03407, 0.0, 0.134, 1.0, 0.03407, 0.0, 0.03407, 0.0, 0.2929, 1.0, 0.2929, 1.0, 0.134, 0.0, 0.2929, 1.0, 0.134, 0.0, 0.134, 0.0, 0.5, 1.0, 0.5, 1.0, 0.2929, 0.0, 0.5, 1.0, 0.2929, 0.0, 0.2929, 0.0, 0.7412, 1.0, 1.0, 1.0, 0.7412, 0.0, 0.7412, 1.0, 0.7412, 1.0, 0.5, 0.0, 0.7412, 1.0, 0.5, 0.0, 0.5, 0.0, 1.0, 1.0, 1.0, 0.0, 0.7412, 0.0, 0.5, 0.009456, 0.4, 0.02067, 0.3586, 0.0, 0.5, 0.002405, 0.4482, 0.009456, 0.4, 0.02067, 0.6414, 0.002405, 0.5518, 0.0, 0.5, 0.02067, 0.6414, 0.009456, 0.6, 0.002405, 0.5518, 0.05231, 0.6932, 0.03529, 0.6732, 0.02067, 0.6414, 0.07058, 0.7, 0.05231, 0.3068, 0.07058, 0.3, 0.07058, 0.7, 0.03529, 0.3268, 0.05231, 0.3068, 0.07058, 0.7, 0.02067, 0.3586, 0.03529, 0.3268, 0.07058, 0.7, 0.0, 0.5, 0.02067, 0.3586, 0.07058, 0.7, 0.05231, 0.6932, 0.02067, 0.6414, 0.07058, 0.7, 0.02067, 0.6414, 0.0, 0.5, 0.3704, 0.7, 0.07058, 0.3, 0.3704, 0.3, 0.3704, 0.7, 0.07058, 0.7, 0.07058, 0.3, 0.5388, 1.0, 0.3704, 0.3, 0.5388, 0.0, 0.5388, 1.0, 0.3704, 0.7, 0.3704, 0.3, 1.0, 1.0, 0.5388, 0.0, 1.0, 0.0, 1.0, 1.0, 0.5388, 1.0, 0.5388, 0.0, 0.102, 0.8896, 0.03586, 0.9546, 0.06122, 0.9792, 0.102, 0.8896, 0.09359, 0.8814, 0.03586, 0.9546, 0.0871, 0.8707, 0.01641, 0.9224, 0.03586, 0.9546, 0.0871, 0.8707, 0.03586, 0.9546, 0.09359, 0.8814, 0.1119, 0.8948, 0.06122, 0.9792, 0.09076, 0.9947, 0.1119, 0.8948, 0.102, 0.8896, 0.06122, 0.9792, 0.08302, 0.8582, 0.004172, 0.885, 0.01641, 0.9224, 0.08302, 0.8582, 0.01641, 0.9224, 0.0871, 0.8707, 0.08163, 0.8448, 0.0, 0.8448, 0.004172, 0.885, 0.08163, 0.8448, 0.004172, 0.885, 0.08302, 0.8582, 0.1224, 0.8966, 0.09076, 0.9947, 0.1224, 1.0, 0.1224, 0.8966, 0.1119, 0.8948, 0.09076, 0.9947, 0.08163, 0.0, 0.0, 0.0, 0.0, 0.8448, 0.08163, 0.0, 0.0, 0.8448, 0.08163, 0.8448, 1.0, 0.8966, 0.1224, 1.0, 1.0, 1.0, 1.0, 0.8966, 0.1224, 0.8966, 0.1224, 1.0, 0.102, 0.8896, 0.06122, 0.9792, 0.03586, 0.9546, 0.102, 0.8896, 0.03586, 0.9546, 0.09359, 0.8814, 0.0871, 0.8707, 0.03586, 0.9546, 0.01641, 0.9224, 0.0871, 0.8707, 0.09359, 0.8814, 0.03586, 0.9546, 0.1119, 0.8948, 0.09076, 0.9947, 0.06122, 0.9792, 0.1119, 0.8948, 0.06122, 0.9792, 0.102, 0.8896, 0.08302, 0.8582, 0.01641, 0.9224, 0.004172, 0.885, 0.08302, 0.8582, 0.0871, 0.8707, 0.01641, 0.9224, 0.08163, 0.8448, 0.004172, 0.885, 0.0, 0.8448, 0.08163, 0.8448, 0.08302, 0.8582, 0.004172, 0.885, 0.1224, 0.8966, 0.1224, 1.0, 0.09076, 0.9947, 0.1224, 0.8966, 0.09076, 0.9947, 0.1119, 0.8948, 0.08163, 0.0, 0.0, 0.8448, 0.0, 0.0, 0.08163, 0.0, 0.08163, 0.8448, 0.0, 0.8448, 1.0, 0.8966, 1.0, 1.0, 0.1224, 1.0, 1.0, 0.8966, 0.1224, 1.0, 0.1224, 0.8966, 1.0, 1.0, 0.0, 0.0, 0.0, 0.0, 1.0, 1.0, 0.0, 0.0, 1.0, 1.0, 1.0, 1.0, 0.0, 1.0, 0.0, 0.0, 1.0, 1.0, 0.0, 0.0, 1.0, 0.0, 0.0, 1.0, 1.0, 1.0, 1.0, 0.0, 0.0, 1.0, 1.0, 0.0, 0.0, 0.0, 0.0, 1.0, 1.0, 0.0, 1.0, 0.0, 0.0, 1.0, 1.0, 0.0, 0.0, 1.0, 0.7412, 0.03407, 1.0, 0.0, 1.0, 0.0, 0.7412, 0.03407, 0.7412, 0.03407, 1.0, 0.0, 0.5, 0.134, 0.5, 0.134, 0.7412, 0.03407, 0.5, 0.134, 0.7412, 0.03407, 0.7412, 0.03407, 0.2929, 0.2929, 0.2929, 0.2929, 0.5, 0.134, 0.2929, 0.2929, 0.5, 0.134, 0.5, 0.134, 0.134, 0.5, 0.134, 0.5, 0.2929, 0.2929, 0.134, 0.5, 0.2929, 0.2929, 0.2929, 0.2929, 0.03407, 0.7412, 0.03407, 0.7412, 0.134, 0.5, 0.03407, 0.7412, 0.134, 0.5, 0.134, 0.5, 0.0, 1.0, 0.0, 1.0, 0.03407, 0.7412, 0.0, 1.0, 0.03407, 0.7412, 0.03407, 0.7412, 1.0, 1.0, 0.7412, 0.9659, 1.0, 1.0, 0.7412, 0.9659, 0.5, 0.866, 0.7412, 0.9659, 0.7412, 0.9659, 0.7412, 0.9659, 1.0, 1.0, 0.5, 0.866, 0.2929, 0.7071, 0.5, 0.866, 0.5, 0.866, 0.5, 0.866, 0.7412, 0.9659, 0.2929, 0.7071, 0.134, 0.5, 0.2929, 0.7071, 0.2929, 0.7071, 0.2929, 0.7071, 0.5, 0.866, 0.134, 0.5, 0.03407, 0.2588, 0.134, 0.5, 0.134, 0.5, 0.134, 0.5, 0.2929, 0.7071, 0.03407, 0.2588, 0.0, 0.0, 0.03407, 0.2588, 0.03407, 0.2588, 0.03407, 0.2588, 0.134, 0.5, 0.0, 0.0, 0.0, 0.0, 0.03407, 0.2588, 0.0, 0.01704, 0.0, 0.0, 1.0, 0.0, 0.0, 0.01704, 1.0, 0.0, 1.0, 0.01704, 0.0, 0.06699, 1.0, 0.01704, 1.0, 0.06699, 0.0, 0.06699, 0.0, 0.01704, 1.0, 0.01704, 0.0, 0.1464, 1.0, 0.06699, 1.0, 0.1464, 0.0, 0.1464, 0.0, 0.06699, 1.0, 0.06699, 0.0, 0.25, 1.0, 0.1464, 1.0, 0.25, 0.0, 0.25, 1.0, 0.25, 1.0, 0.3706, 0.0, 0.25, 0.0, 0.1464, 1.0, 0.1464, 0.0, 0.3706, 0.0, 0.25, 1.0, 0.3706, 0.0, 0.5, 1.0, 0.3706, 1.0, 0.5, 0.0, 0.5, 0.0, 0.3706, 1.0, 0.3706, 0.0, 0.6294, 1.0, 0.5, 1.0, 0.6294, 0.0, 0.6294, 0.0, 0.5, 1.0, 0.5, 0.0, 0.75, 1.0, 0.6294, 1.0, 0.75, 0.0, 0.75, 0.0, 0.6294, 1.0, 0.6294, 0.0, 0.8536, 1.0, 0.75, 1.0, 0.8536, 0.0, 0.8536, 1.0, 0.8536, 1.0, 0.933, 0.0, 0.8536, 0.0, 0.75, 1.0, 0.75, 0.0, 0.933, 0.0, 0.8536, 1.0, 0.933, 0.0, 0.983, 1.0, 0.933, 1.0, 0.983, 0.0, 0.983, 0.0, 0.933, 1.0, 0.933, 0.0, 1.0, 1.0, 0.983, 1.0, 1.0, 0.0, 1.0, 0.0, 0.983, 1.0, 0.983, 0.9375, 0.2889, 1.0, 0.0, 1.0, 0.2889, 1.0, 1.0, 0.9375, 0.7111, 1.0, 0.7111, 0.5486, 0.4444, 0.9375, 0.2889, 0.9375, 0.4444, 0.5486, 0.4444, 1.0, 0.0, 0.9375, 0.2889, 0.5208, 0.4444, 1.0, 0.0, 0.5486, 0.4444, 0.5486, 0.5556, 0.9375, 0.5556, 0.9375, 0.7111, 0.5486, 0.5556, 0.9375, 0.4444, 0.9375, 0.5556, 0.5486, 0.5556, 0.5486, 0.4444, 0.9375, 0.4444, 0.5486, 0.5556, 0.9375, 0.7111, 1.0, 1.0, 0.5208, 0.5556, 0.5486, 0.5556, 1.0, 1.0, 0.0, 0.0, 1.0, 0.0, 0.5208, 0.4444, 0.0, 1.0, 0.5208, 0.4444, 0.5208, 0.5556, 0.0, 1.0, 0.0, 0.0, 0.5208, 0.4444, 0.0, 1.0, 0.5208, 0.5556, 1.0, 1.0, 0.0, 1.0, 1.0, 1.0, 1.0, 0.0, 0.0, 1.0, 1.0, 0.0, 0.0, 0.0, 1.0, 0.0, 0.0, 1.0, 0.0, 0.0, 1.0, 0.0, 1.0, 1.0, 0.0, 1.0, 1.0, 1.0, 0.0, 1.0, 0.0, 0.0, 1.0, 1.0, 0.0, 0.0, 1.0, 0.0, 1.0, 1.0, 0.0, 1.0, 0.0, 0.0, 1.0, 1.0, 0.0, 0.0, 1.0, 0.0, 0.07292, 0.85, 0.2431, 0.5818, 0.0, 0.0, 0.0, 1.0, 0.07292, 0.85, 0.0, 0.0, 0.1562, 0.85, 0.2431, 0.5818, 0.07292, 0.85, 0.07292, 1.0, 0.07292, 0.85, 0.0, 1.0, 0.6562, 0.344, 0.0, 0.0, 0.2431, 0.5818, 0.6562, 0.3804, 0.6562, 0.344, 0.2431, 0.5818, 1.0, 0.0, 0.0, 0.0, 0.6562, 0.344, 0.2431, 1.0, 0.1562, 0.85, 0.1562, 1.0, 0.2431, 1.0, 0.2431, 0.5818, 0.1562, 0.85, 0.9375, 0.2273, 0.6562, 0.344, 0.8299, 0.344, 0.9375, 0.2273, 1.0, 0.0, 0.6562, 0.344, 0.8299, 0.3804, 0.9375, 0.2273, 0.8299, 0.344, 1.0, 0.2273, 1.0, 0.0, 0.9375, 0.2273, 0.9375, 0.5818, 0.8299, 0.3804, 0.6562, 0.3804, 0.9375, 0.5818, 0.9375, 0.2273, 0.8299, 0.3804, 0.2431, 0.5818, 0.9375, 0.5818, 0.6562, 0.3804, 0.07292, 0.85, 0.07292, 1.0, 0.0, 1.0, 0.1562, 0.85, 0.2431, 1.0, 0.1562, 1.0, 0.2431, 0.5818, 0.1562, 0.85, 0.07292, 0.85, 0.2431, 0.5818, 0.2431, 1.0, 0.1562, 0.85, 0.0, 0.0, 0.07292, 0.85, 0.0, 1.0, 0.0, 0.0, 0.2431, 0.5818, 0.07292, 0.85, 0.9375, 0.2273, 0.9375, 0.5818, 0.2431, 0.5818, 0.9375, 0.2273, 0.2431, 0.5818, 0.0, 0.0, 1.0, 0.0, 1.0, 0.2273, 0.9375, 0.2273, 1.0, 0.0, 0.9375, 0.2273, 0.0, 0.0, 1.0, 1.0, 1.0, 0.0, 0.0, 0.0, 1.0, 1.0, 0.0, 0.0, 0.0, 1.0, 1.0, 1.0, 1.0, 0.0, 0.0, 0.0, 1.0, 1.0, 0.0, 0.0, 0.0, 1.0, 0.7965, 0.4444, 0.9766, 0.332, 1.0, 0.4429, 0.7965, 0.4444, 0.9312, 0.2312, 0.9766, 0.332, 0.7965, 0.4444, 0.8665, 0.1465, 0.9312, 0.2312, 0.7965, 0.4444, 0.7864, 0.08297, 0.8665, 0.1465, 0.7965, 0.4444, 0.6956, 0.0444, 0.7864, 0.08297, 0.7965, 0.4444, 0.5997, 0.03312, 0.6956, 0.0444, 0.7965, 0.5556, 1.0, 0.5571, 0.9766, 0.668, 0.7965, 0.5556, 1.0, 0.4429, 1.0, 0.5571, 0.7965, 0.5556, 0.7965, 0.4444, 1.0, 0.4429, 0.9312, 0.7688, 0.7965, 0.5556, 0.9766, 0.668, 0.2343, 0.0, 0.5997, 0.0, 0.5997, 0.03312, 0.8665, 0.8535, 0.7965, 0.5556, 0.9312, 0.7688, 0.7864, 0.917, 0.7965, 0.5556, 0.8665, 0.8535, 0.2343, 0.2889, 0.2343, 0.0, 0.5997, 0.03312, 0.2343, 0.2889, 0.5997, 0.03312, 0.7965, 0.4444, 0.6956, 0.9556, 0.7965, 0.5556, 0.7864, 0.917, 0.5997, 0.9669, 0.7965, 0.5556, 0.6956, 0.9556, 0.2343, 0.7111, 0.7965, 0.5556, 0.5997, 0.9669, 0.0, 0.4444, 0.0, 0.2889, 0.2343, 0.2889, 0.0, 0.7111, 0.0, 0.5556, 0.2343, 0.7111, 0.2343, 1.0, 0.5997, 0.9669, 0.5997, 1.0, 0.2343, 1.0, 0.2343, 0.7111, 0.5997, 0.9669, 0.0, 0.4444, 0.2343, 0.2889, 0.7965, 0.4444, 0.7965, 0.5556, 0.2343, 0.7111, 0.0, 0.5556, 1.0, 0.0, 1.0, 1.0, 0.0, 1.0, 1.0, 0.0, 0.0, 1.0, 0.0, 0.0, 1.0, 0.0, 1.0, 1.0, 0.0, 1.0, 1.0, 0.0, 0.0, 1.0, 0.0, 0.0, 0.06699, 0.75, 0.3706, 0.01704, 0.5, 0.0, 0.06699, 0.75, 0.25, 0.06699, 0.3706, 0.01704, 0.06699, 0.75, 0.1464, 0.1464, 0.25, 0.06699, 0.06699, 0.75, 0.06699, 0.25, 0.1464, 0.1464, 0.06699, 0.75, 0.01704, 0.3706, 0.06699, 0.25, 0.06699, 0.75, 0.0, 0.5, 0.01704, 0.3706, 0.06699, 0.75, 0.01704, 0.6294, 0.0, 0.5, 0.75, 0.06699, 0.5, 0.0, 0.6294, 0.01704, 0.25, 0.933, 0.1464, 0.8536, 0.06699, 0.75, 0.3706, 0.983, 0.25, 0.933, 0.06699, 0.75, 0.933, 0.75, 1.0, 0.5, 0.983, 0.6294, 0.933, 0.75, 0.983, 0.3706, 1.0, 0.5, 0.75, 0.933, 0.6294, 0.983, 0.5, 1.0, 0.75, 0.933, 0.5, 1.0, 0.3706, 0.983, 0.75, 0.933, 0.06699, 0.75, 0.5, 0.0, 0.75, 0.933, 0.3706, 0.983, 0.06699, 0.75, 0.8536, 0.8536, 0.933, 0.25, 0.983, 0.3706, 0.8536, 0.8536, 0.8536, 0.1464, 0.933, 0.25, 0.8536, 0.8536, 0.75, 0.06699, 0.8536, 0.1464, 0.8536, 0.8536, 0.5, 0.0, 0.75, 0.06699, 0.8536, 0.8536, 0.75, 0.933, 0.5, 0.0, 0.8536, 0.8536, 0.983, 0.3706, 0.933, 0.75, 1.0, 0.0, 1.0, 1.0, 0.0, 1.0, 1.0, 0.0, 0.0, 1.0, 0.0, 0.0, 0.4432, 0.1873, 0.0, 0.0, 0.382, 0.2447, 0.335, 0.3194, 0.382, 0.2447, 0.0, 0.0, 0.5144, 0.1512, 0.0, 0.0, 0.4432, 0.1873, 0.3055, 0.4065, 0.335, 0.3194, 0.0, 0.0, 0.5909, 0.1389, 0.0, 0.0, 0.5144, 0.1512, 0.2955, 0.5, 0.3055, 0.4065, 0.0, 0.0, 0.0, 1.0, 0.3055, 0.5935, 0.2955, 0.5, 0.0, 1.0, 0.2955, 0.5, 0.0, 0.0, 0.335, 0.6806, 0.3055, 0.5935, 0.0, 1.0, 1.0, 0.0, 0.5909, 0.1389, 0.6674, 0.1512, 1.0, 0.0, 0.6674, 0.1512, 0.7386, 0.1873, 1.0, 0.0, 0.0, 0.0, 0.5909, 0.1389, 0.7998, 0.2447, 1.0, 0.0, 0.7386, 0.1873, 0.382, 0.7553, 0.335, 0.6806, 0.0, 1.0, 0.8468, 0.3194, 1.0, 0.0, 0.7998, 0.2447, 0.4432, 0.8127, 0.382, 0.7553, 0.0, 1.0, 0.8763, 0.4065, 1.0, 0.0, 0.8468, 0.3194, 0.5144, 0.8488, 0.4432, 0.8127, 0.0, 1.0, 0.8864, 0.5, 1.0, 0.0, 0.8763, 0.4065, 1.0, 1.0, 0.8864, 0.5, 0.8763, 0.5935, 1.0, 1.0, 0.8763, 0.5935, 0.8468, 0.6806, 1.0, 1.0, 0.8468, 0.6806, 0.7998, 0.7553, 1.0, 1.0, 0.7998, 0.7553, 0.7386, 0.8127, 1.0, 1.0, 0.7386, 0.8127, 0.6674, 0.8488, 1.0, 1.0, 0.6674, 0.8488, 0.5909, 0.8611, 1.0, 1.0, 1.0, 0.0, 0.8864, 0.5, 1.0, 1.0, 0.5909, 0.8611, 0.0, 1.0, 0.5909, 0.8611, 0.5144, 0.8488, 0.0, 1.0, 0.0, 1.0, 1.0, 1.0, 1.0, 0.983, 0.0, 0.983, 0.0, 1.0, 1.0, 0.983, 0.0, 0.933, 1.0, 0.983, 1.0, 0.933, 0.0, 0.933, 1.0, 0.933, 1.0, 0.8536, 0.0, 0.933, 0.0, 0.983, 1.0, 0.983, 0.0, 0.8536, 0.0, 0.933, 1.0, 0.8536, 0.0, 0.75, 1.0, 0.8536, 1.0, 0.75, 0.0, 0.75, 1.0, 0.75, 1.0, 0.6294, 0.0, 0.75, 0.0, 0.8536, 1.0, 0.8536, 0.0, 0.6294, 0.0, 0.75, 1.0, 0.6294, 0.0, 0.5, 1.0, 0.6294, 1.0, 0.5, 0.0, 0.5, 0.0, 0.6294, 1.0, 0.6294, 0.0, 0.3706, 1.0, 0.5, 1.0, 0.3706, 0.0, 0.3706, 0.0, 0.5, 1.0, 0.5, 0.0, 0.25, 1.0, 0.3706, 1.0, 0.25, 0.0, 0.25, 0.0, 0.3706, 1.0, 0.3706, 0.0, 0.1464, 1.0, 0.25, 1.0, 0.1464, 0.0, 0.1464, 1.0, 0.1464, 1.0, 0.06699, 0.0, 0.1464, 0.0, 0.25, 1.0, 0.25, 0.0, 0.06699, 1.0, 0.06699, 1.0, 0.01704, 0.0, 0.06699, 0.0, 0.1464, 1.0, 0.06699, 0.0, 0.01704, 0.0, 0.06699, 1.0, 0.01704, 0.0, 0.0, 1.0, 0.01704, 1.0, 0.0, 0.0, 0.0, 0.0, 0.01704, 1.0, 0.01704, 0.07143, 0.06699, 0.1429, 0.0, 0.1059, 0.01704, 0.0, 0.5, 0.01914, 0.25, 0.004868, 0.3706, 0.1429, 1.0, 1.0, 1.0, 1.0, 0.0, 0.1429, 1.0, 1.0, 0.0, 0.1429, 0.0, 0.1059, 0.983, 0.07143, 0.06699, 0.04184, 0.1464, 0.1059, 0.983, 0.1429, 0.0, 0.07143, 0.06699, 0.1059, 0.983, 0.1429, 1.0, 0.1429, 0.0, 0.04184, 0.8536, 0.04184, 0.1464, 0.01914, 0.25, 0.04184, 0.8536, 0.07143, 0.933, 0.1059, 0.983, 0.04184, 0.8536, 0.004868, 0.6294, 0.01914, 0.75, 0.04184, 0.8536, 0.0, 0.5, 0.004868, 0.6294, 0.04184, 0.8536, 0.01914, 0.25, 0.0, 0.5, 0.04184, 0.8536, 0.1059, 0.983, 0.04184, 0.1464, 0.02155, 0.06699, 0.03195, 0.01704, 0.0431, 0.0, 0.01262, 0.1464, 0.02155, 0.06699, 0.0431, 0.0, 0.005775, 0.25, 0.01262, 0.1464, 0.0431, 0.0, 0.001469, 0.3706, 0.005775, 0.25, 0.0431, 0.0, 0.0431, 1.0, 1.0, 0.0, 1.0, 1.0, 0.0431, 1.0, 0.0431, 0.0, 1.0, 0.0, 0.001469, 0.6294, 0.0, 0.5, 0.001469, 0.3706, 0.001469, 0.6294, 0.001469, 0.3706, 0.0431, 0.0, 0.02155, 0.933, 0.0431, 1.0, 0.03195, 0.983, 0.02155, 0.933, 0.0431, 0.0, 0.0431, 1.0, 0.01262, 0.8536, 0.005775, 0.75, 0.001469, 0.6294, 0.01262, 0.8536, 0.001469, 0.6294, 0.0431, 0.0, 0.01262, 0.8536, 0.0431, 0.0, 0.02155, 0.933, 0.9652, 1.0, 0.9988, 0.2588, 1.0, 0.0, 0.9652, 1.0, 0.9953, 0.5, 0.9988, 0.2588, 0.9652, 1.0, 0.9898, 0.7071, 0.9953, 0.5, 0.9652, 1.0, 0.9826, 0.866, 0.9898, 0.7071, 0.9652, 1.0, 0.9742, 0.9659, 0.9826, 0.866, 0.2609, 0.0, 0.9652, 1.0, 1.0, 0.0, 0.0, 1.0, 0.2609, 0.0, 0.0, 0.0, 0.0, 1.0, 0.9652, 1.0, 0.2609, 0.0, 0.2609, 0.0, 0.0, 1.0, 0.0, 0.0, 0.9652, 1.0, 0.2609, 0.0, 1.0, 0.0, 0.9953, 0.5, 1.0, 0.0, 0.9988, 0.2588, 0.9898, 0.7071, 0.9742, 0.9659, 0.9652, 1.0, 0.9898, 0.7071, 0.9826, 0.866, 0.9742, 0.9659, 0.9898, 0.7071, 0.9652, 1.0, 1.0, 0.0, 0.9898, 0.7071, 1.0, 0.0, 0.9953, 0.5, 0.9652, 1.0, 0.0, 1.0, 0.2609, 0.0, 0.03407, 0.7412, 0.0, 1.0, 0.0, 1.0, 0.03407, 0.7412, 0.03407, 0.7412, 0.0, 1.0, 0.134, 0.5, 0.134, 0.5, 0.03407, 0.7412, 0.134, 0.5, 0.03407, 0.7412, 0.03407, 0.7412, 0.2929, 0.2929, 0.2929, 0.2929, 0.134, 0.5, 0.2929, 0.2929, 0.134, 0.5, 0.134, 0.5, 0.5, 0.134, 0.5, 0.134, 0.2929, 0.2929, 0.5, 0.134, 0.2929, 0.2929, 0.2929, 0.2929, 0.7412, 0.03407, 0.7412, 0.03407, 0.5, 0.134, 0.7412, 0.03407, 0.5, 0.134, 0.5, 0.134, 1.0, 0.0, 1.0, 0.0, 0.7412, 0.03407, 1.0, 0.0, 0.7412, 0.03407, 0.7412, 0.03407, 0.7412, 0.9659, 0.5, 0.866, 0.7412, 0.9659, 0.7412, 0.9659, 0.7412, 0.9659, 1.0, 1.0, 0.7412, 0.9659, 1.0, 1.0, 1.0, 1.0, 0.5, 0.866, 0.2929, 0.7071, 0.5, 0.866, 0.5, 0.866, 0.5, 0.866, 0.7412, 0.9659, 0.2929, 0.7071, 0.134, 0.5, 0.2929, 0.7071, 0.2929, 0.7071, 0.2929, 0.7071, 0.5, 0.866, 0.134, 0.5, 0.03407, 0.2588, 0.134, 0.5, 0.134, 0.5, 0.134, 0.5, 0.2929, 0.7071, 0.03407, 0.2588, 0.0, 0.0, 0.03407, 0.2588, 0.03407, 0.2588, 0.03407, 0.2588, 0.134, 0.5, 0.0, 0.0, 0.0, 0.0, 0.03407, 0.2588, 0.0, 1.0, 1.0, 1.0, 1.0, 0.0, 0.0, 1.0, 1.0, 0.0, 0.0, 0.0, 1.0, 1.0, 0.0, 1.0, 0.0, 0.0, 1.0, 1.0, 0.0, 0.0, 1.0, 0.0, 0.04184, 0.1464, 0.1059, 0.01704, 0.07143, 0.06699, 0.01914, 0.25, 0.1059, 0.01704, 0.04184, 0.1464, 0.004868, 0.3706, 0.1429, 0.0, 0.1059, 0.01704, 0.004868, 0.3706, 0.1059, 0.01704, 0.01914, 0.25, 0.1429, 1.0, 1.0, 1.0, 1.0, 0.0, 0.1429, 1.0, 1.0, 0.0, 0.1429, 0.0, 0.1059, 0.983, 0.1429, 1.0, 0.1429, 0.0, 0.01914, 0.75, 0.0, 0.5, 0.004868, 0.6294, 0.04184, 0.8536, 0.004868, 0.3706, 0.0, 0.5, 0.04184, 0.8536, 0.07143, 0.933, 0.1059, 0.983, 0.04184, 0.8536, 0.1429, 0.0, 0.004868, 0.3706, 0.04184, 0.8536, 0.0, 0.5, 0.01914, 0.75, 0.04184, 0.8536, 0.1059, 0.983, 0.1429, 0.0, 0.04184, 0.1464, 0.07143, 0.06699, 0.1059, 0.01704, 0.004868, 0.3706, 0.01914, 0.25, 0.04184, 0.1464, 0.004868, 0.3706, 0.04184, 0.1464, 0.1059, 0.01704, 0.1429, 1.0, 0.1429, 0.0, 1.0, 0.0, 0.1429, 1.0, 1.0, 0.0, 1.0, 1.0, 0.1059, 0.983, 0.1429, 0.0, 0.1429, 1.0, 0.004868, 0.6294, 0.0, 0.5, 0.004868, 0.3706, 0.07143, 0.933, 0.1059, 0.01704, 0.1429, 0.0, 0.07143, 0.933, 0.1429, 0.0, 0.1059, 0.983, 0.04184, 0.8536, 0.01914, 0.75, 0.004868, 0.6294, 0.04184, 0.8536, 0.004868, 0.3706, 0.1059, 0.01704, 0.04184, 0.8536, 0.004868, 0.6294, 0.004868, 0.3706, 0.04184, 0.8536, 0.1059, 0.01704, 0.07143, 0.933, 0.03407, 0.2588, 0.0, 0.0, 0.0, 0.0, 0.03407, 0.2588, 0.03407, 0.2588, 0.0, 0.0, 0.134, 0.5, 0.134, 0.5, 0.03407, 0.2588, 0.134, 0.5, 0.03407, 0.2588, 0.03407, 0.2588, 0.2929, 0.7071, 0.2929, 0.7071, 0.134, 0.5, 0.2929, 0.7071, 0.134, 0.5, 0.134, 0.5, 0.5, 0.866, 0.5, 0.866, 0.2929, 0.7071, 0.5, 0.866, 0.2929, 0.7071, 0.2929, 0.7071, 0.7412, 0.9659, 0.7412, 0.9659, 0.5, 0.866, 0.7412, 0.9659, 0.5, 0.866, 0.5, 0.866, 1.0, 1.0, 1.0, 1.0, 0.7412, 0.9659, 1.0, 1.0, 0.7412, 0.9659, 0.7412, 0.9659, 0.7412, 0.03407, 0.7412, 0.03407, 1.0, 0.0, 0.7412, 0.03407, 1.0, 0.0, 1.0, 0.0, 0.5, 0.134, 0.5, 0.134, 0.7412, 0.03407, 0.5, 0.134, 0.7412, 0.03407, 0.7412, 0.03407, 0.2929, 0.2929, 0.2929, 0.2929, 0.5, 0.134, 0.2929, 0.2929, 0.5, 0.134, 0.5, 0.134, 0.134, 0.5, 0.134, 0.5, 0.2929, 0.2929, 0.134, 0.5, 0.2929, 0.2929, 0.2929, 0.2929, 0.03407, 0.7412, 0.03407, 0.7412, 0.134, 0.5, 0.03407, 0.7412, 0.134, 0.5, 0.134, 0.5, 0.0, 1.0, 0.0, 1.0, 0.03407, 0.7412, 0.0, 1.0, 0.03407, 0.7412, 0.03407, 0.7412, 0.1667, 0.9091, 0.1667, 0.0, 0.0, 0.0, 0.1667, 0.9091, 0.0, 0.0, 0.0, 1.0, 1.0, 0.0, 0.8333, 0.0, 0.8333, 0.9091, 1.0, 1.0, 1.0, 0.0, 0.8333, 0.9091, 0.0, 1.0, 1.0, 1.0, 0.1667, 0.9091, 0.1667, 0.9091, 1.0, 1.0, 0.8333, 0.9091, 0.1667, 0.9091, 0.0, 1.0, 0.0, 0.0, 0.1667, 0.0, 0.1667, 0.9091, 0.0, 0.0, 1.0, 0.0, 0.8333, 0.9091, 0.8333, 0.0, 1.0, 0.0, 1.0, 1.0, 0.8333, 0.9091, 1.0, 1.0, 0.0, 1.0, 0.1667, 0.9091, 1.0, 1.0, 0.1667, 0.9091, 0.8333, 0.9091, 1.0, 0.0, 1.0, 1.0, 0.0, 1.0, 1.0, 0.0, 0.0, 1.0, 0.0, 0.0, 0.0, 1.0, 0.0, 0.0, 1.0, 0.0, 0.0, 1.0, 1.0, 0.0, 1.0, 1.0, 1.0, 0.0, 1.0, 1.0, 0.0, 1.0, 1.0, 0.0, 0.0, 1.0, 0.0, 0.0, 1.0, 1.0, 0.0, 0.0, 0.0, 1.0, 1.0, 1.0, 1.0, 0.0, 0.0, 0.0, 1.0, 1.0, 1.0, 0.0, 0.0, 0.0, 1.0, 1.0, 0.0, 0.0, 0.0, 1.0, 1.0, 1.0, 1.0, 0.0, 0.0, 0.0, 1.0, 1.0, 0.0, 0.0, 0.0, 1.0, 1.0, 0.0, 1.0, 1.0, 0.0, 1.0, 1.0, 0.0, 0.0, 1.0, 0.0, 0.0, 1.0, 0.0, 1.0, 1.0, 0.0, 1.0, 1.0, 0.0, 0.0, 1.0, 0.0, 0.0, 0.0, 0.9659, 1.0, 0.9659, 1.0, 1.0, 0.0, 0.9659, 1.0, 1.0, 0.0, 1.0, 0.0, 0.866, 1.0, 0.866, 1.0, 0.9659, 0.0, 0.866, 1.0, 0.9659, 0.0, 0.9659, 0.0, 0.7071, 1.0, 0.7071, 1.0, 0.866, 0.0, 0.7071, 1.0, 0.866, 0.0, 0.866, 0.0, 0.5, 1.0, 0.2588, 1.0, 0.5, 0.0, 0.5, 1.0, 0.5, 1.0, 0.7071, 0.0, 0.5, 1.0, 0.7071, 0.0, 0.7071, 0.0, 0.2588, 1.0, 0.0, 1.0, 0.2588, 0.0, 0.2588, 1.0, 0.2588, 0.0, 0.5, 0.0, 0.0, 1.0, 0.0, 0.0, 0.2588, 0.2312, 0.7689, 0.1465, 0.6188, 0.0, 1.0, 0.08297, 0.433, 0.0, 1.0, 0.1465, 0.6188, 0.332, 0.8743, 0.2312, 0.7689, 0.0, 1.0, 0.0444, 0.2225, 0.0, 1.0, 0.08297, 0.433, 0.4429, 0.9286, 0.332, 0.8743, 0.0, 1.0, 0.0, 0.0, 0.0, 1.0, 0.0444, 0.2225, 0.03312, 0.0, 0.0, 0.0, 0.0444, 0.2225, 1.0, 1.0, 0.668, 0.8743, 0.5571, 0.9286, 1.0, 1.0, 0.7688, 0.7689, 0.668, 0.8743, 0.8535, 0.6188, 0.7688, 0.7689, 1.0, 1.0, 0.917, 0.433, 0.8535, 0.6188, 1.0, 1.0, 0.9556, 0.2225, 0.917, 0.433, 1.0, 1.0, 1.0, 0.0, 0.9669, 0.0, 0.9556, 0.2225, 1.0, 0.0, 0.9556, 0.2225, 1.0, 1.0, 1.0, 1.0, 0.4429, 0.9286, 0.0, 1.0, 1.0, 1.0, 0.5571, 0.9286, 0.4429, 0.9286, 1.0, 1.0, 0.0, 0.0, 0.0, 1.0, 1.0, 0.0, 0.0, 0.0, 1.0, 1.0, 1.0, 0.0, 0.0, 1.0, 1.0, 1.0, 1.0, 0.0, 0.0, 0.0, 0.0, 1.0, 1.0, 1.0, 0.0, 0.9879, 0.0, 1.0, 1.0, 0.9879, 0.0, 0.9466, 0.0, 0.9879, 1.0, 0.9879, 0.0, 0.9879, 1.0, 1.0, 1.0, 0.9466, 0.0, 0.8786, 0.0, 0.9466, 1.0, 0.9466, 0.0, 0.9466, 1.0, 0.9879, 1.0, 0.8786, 0.0, 0.7879, 0.0, 0.8786, 1.0, 0.8786, 0.0, 0.8786, 1.0, 0.9466, 1.0, 0.7879, 0.0, 0.6799, 0.0, 0.7879, 1.0, 0.7879, 0.0, 0.7879, 1.0, 0.8786, 1.0, 0.6799, 0.0, 0.5612, 0.0, 0.6799, 1.0, 0.6799, 0.0, 0.6799, 1.0, 0.7879, 1.0, 0.5612, 0.0, 0.5612, 1.0, 0.6799, 1.0, 0.4388, 0.0, 0.3201, 0.0, 0.4388, 1.0, 0.4388, 0.0, 0.4388, 0.0, 0.5612, 1.0, 0.4388, 0.0, 0.5612, 1.0, 0.5612, 1.0, 0.3201, 0.0, 0.2121, 0.0, 0.3201, 1.0, 0.3201, 0.0, 0.3201, 1.0, 0.4388, 1.0, 0.2121, 0.0, 0.2121, 1.0, 0.3201, 1.0, 0.1214, 0.0, 0.05338, 0.0, 0.1214, 1.0, 0.1214, 0.0, 0.1214, 0.0, 0.2121, 1.0, 0.1214, 0.0, 0.2121, 1.0, 0.2121, 1.0, 0.05338, 0.0, 0.05338, 1.0, 0.1214, 1.0, 0.01208, 0.0, 0.01208, 0.0, 0.05338, 1.0, 0.01208, 0.0, 0.05338, 1.0, 0.05338, 1.0, 0.0, 0.0, 0.0, 0.0, 0.01208, 1.0, 0.0, 0.0, 0.01208, 1.0, 0.01208])
me_shape_9_indexedfaceset_002.materials.append(mat_metal_pins)
me_shape_9_indexedfaceset_002.materials.append(mat_plastic_sintered_gloss_black)
me_shape_9_indexedfaceset_002.update()

# ---- objects
ob_shape_9_indexedfaceset = bpy.data.objects.new('SHAPE_9_IndexedFaceSet', me_shape_9_indexedfaceset_002)

# ---- transforms, parenting, visibility, modifiers, constraints
ob_shape_9_indexedfaceset.location = (0.0, -1.49e-08, 0.0)
ob_shape_9_indexedfaceset.rotation_euler = (-0.0, 0.0, -1.571)
ob_shape_9_indexedfaceset.scale = (2.54, 2.54, 2.54)
_m = ob_shape_9_indexedfaceset.modifiers.new('Bevel', 'BEVEL')
_m.segments = 3
_m = ob_shape_9_indexedfaceset.modifiers.new('Auto Smooth', 'NODES')
_m.node_group = ng_auto_smooth
_gi = [s.identifier for s in ng_auto_smooth.interface.items_tree if s.item_type == 'SOCKET' and s.in_out == 'INPUT']
_m[_gi[1]] = 0.5236  # Angle

# ---- collection membership
col_collection.objects.link(ob_shape_9_indexedfaceset)

# ---- scene / render settings (as saved in the file)
scene.frame_start = 1; scene.frame_end = 250; scene.frame_set(1)
scene.render.engine = 'BLENDER_EEVEE_NEXT'
scene.cycles.sampling_pattern = 'TABULATED_SOBOL'
scene.cycles.use_light_tree = False
scene.view_settings.view_transform = 'Filmic'
bpy.context.view_layer.update()

# ---- added for rendering (the .blend has no active camera and no usable light): camera, sun
cam_auto = bpy.data.cameras.new('AutoCamera')
cam_auto.lens = 50.0
cam_auto.sensor_width = 36.0
cam_auto.clip_end = 1000.0
ob_auto_camera = bpy.data.objects.new('AutoCamera', cam_auto)
scene.collection.objects.link(ob_auto_camera)
ob_auto_camera.location = (20.6118, -18.4742, 20.8994)
ob_auto_camera.rotation_euler = (1.09748, -7.21219e-08, 0.694738)
scene.camera = ob_auto_camera
light_auto_sun = bpy.data.lights.new('AutoSun', 'SUN')
light_auto_sun.energy = 3.0
light_auto_sun.angle = 0.0523599
ob_auto_sun = bpy.data.objects.new('AutoSun', light_auto_sun)
scene.collection.objects.link(ob_auto_sun)
ob_auto_sun.rotation_euler = (0.872665, 0.174533, 0.523599)
bpy.context.view_layer.update()
